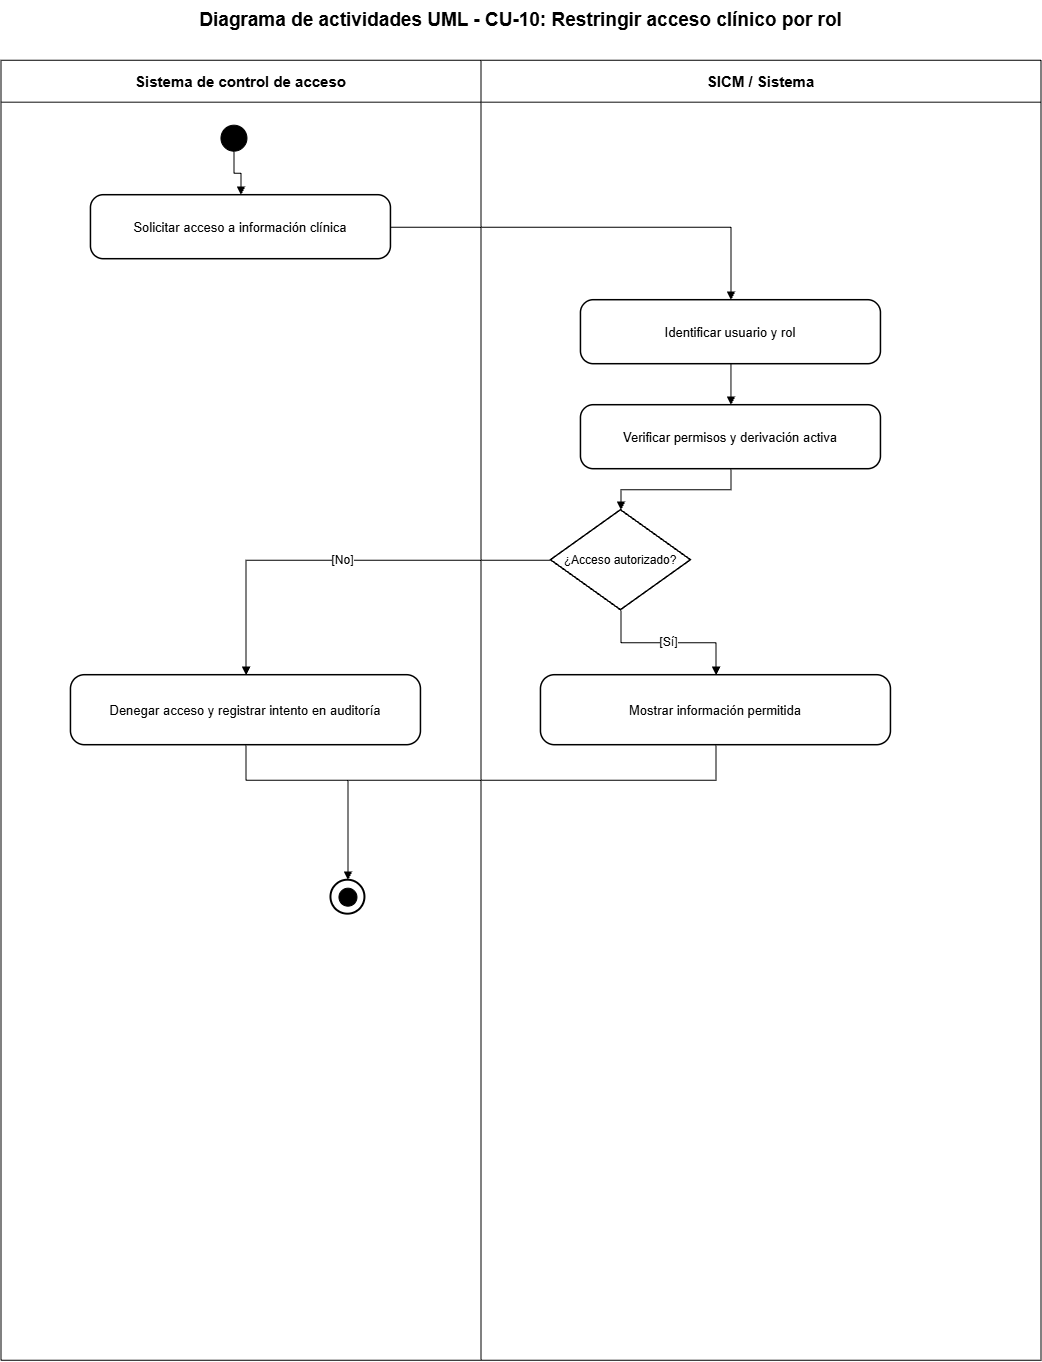

The diagram above was exported from draw.io. Its source (the exported page's mxGraphModel, read from the mxfile embedded in the PNG):
<mxGraphModel dx="3142" dy="1651" grid="1" gridSize="10" guides="1" tooltips="1" connect="1" arrows="1" fold="1" page="1" pageScale="1" pageWidth="1200" pageHeight="1500" math="0" shadow="0">
  <root>
    <mxCell id="0" />
    <mxCell id="1" parent="0" />
    <mxCell id="lane-a" parent="1" style="swimlane;html=1;horizontal=1;startSize=42;fillColor=#ffffff;swimlaneFillColor=#ffffff;strokeColor=#000000;fontColor=#000000;fontStyle=1;fontSize=15;" value="Sistema de control de acceso" vertex="1">
      <mxGeometry height="1300" width="480" x="80" y="80" as="geometry" />
    </mxCell>
    <mxCell id="final-outer" parent="lane-a" style="ellipse;html=1;aspect=fixed;fillColor=#ffffff;strokeColor=#000000;strokeWidth=2;" value="" vertex="1">
      <mxGeometry height="34" width="34" x="330" y="820" as="geometry" />
    </mxCell>
    <mxCell id="final-inner" parent="lane-a" style="ellipse;html=1;aspect=fixed;fillColor=#000000;strokeColor=#000000;perimeter=ellipsePerimeter;" value="" vertex="1">
      <mxGeometry height="18" width="18" x="338" y="828" as="geometry" />
    </mxCell>
    <mxCell id="lane-s" parent="1" style="swimlane;html=1;horizontal=1;startSize=42;fillColor=#ffffff;swimlaneFillColor=#ffffff;strokeColor=#000000;fontColor=#000000;fontStyle=1;fontSize=15;" value="SICM / Sistema" vertex="1">
      <mxGeometry height="1300" width="560" x="560" y="80" as="geometry" />
    </mxCell>
    <mxCell id="title" parent="1" style="text;html=1;strokeColor=none;fillColor=none;align=center;verticalAlign=middle;fontStyle=1;fontSize=19;fontColor=#000000;" value="Diagrama de actividades UML - CU-10: Restringir acceso clínico por rol" vertex="1">
      <mxGeometry height="40" width="1000" x="100" y="20" as="geometry" />
    </mxCell>
    <mxCell id="start" parent="1" style="ellipse;html=1;aspect=fixed;fillColor=#000000;strokeColor=#000000;" value="" vertex="1">
      <mxGeometry height="26" width="26" x="300" y="145" as="geometry" />
    </mxCell>
    <mxCell id="step-0" parent="1" style="rounded=1;arcSize=20;whiteSpace=wrap;html=1;fillColor=#ffffff;strokeColor=#000000;strokeWidth=1.5;fontColor=#000000;fontSize=13;" value="Solicitar acceso a información clínica" vertex="1">
      <mxGeometry height="64" width="300" x="170" y="215" as="geometry" />
    </mxCell>
    <mxCell id="e-0" edge="1" parent="1" source="start" style="edgeStyle=orthogonalEdgeStyle;rounded=0;orthogonalLoop=1;jettySize=auto;html=1;endArrow=block;endFill=1;strokeColor=#000000;fontColor=#000000;fontSize=12;" target="step-0" value="">
      <mxGeometry relative="1" as="geometry" />
    </mxCell>
    <mxCell id="step-1" parent="1" style="rounded=1;arcSize=20;whiteSpace=wrap;html=1;fillColor=#ffffff;strokeColor=#000000;strokeWidth=1.5;fontColor=#000000;fontSize=13;" value="Identificar usuario y rol" vertex="1">
      <mxGeometry height="64" width="300" x="660" y="320" as="geometry" />
    </mxCell>
    <mxCell id="e-1" edge="1" parent="1" source="step-0" style="edgeStyle=orthogonalEdgeStyle;rounded=0;orthogonalLoop=1;jettySize=auto;html=1;endArrow=block;endFill=1;strokeColor=#000000;fontColor=#000000;fontSize=12;" target="step-1" value="">
      <mxGeometry relative="1" as="geometry" />
    </mxCell>
    <mxCell id="step-2" parent="1" style="rounded=1;arcSize=20;whiteSpace=wrap;html=1;fillColor=#ffffff;strokeColor=#000000;strokeWidth=1.5;fontColor=#000000;fontSize=13;" value="Verificar permisos y derivación activa" vertex="1">
      <mxGeometry height="64" width="300" x="660" y="425" as="geometry" />
    </mxCell>
    <mxCell id="e-2" edge="1" parent="1" source="step-1" style="edgeStyle=orthogonalEdgeStyle;rounded=0;orthogonalLoop=1;jettySize=auto;html=1;endArrow=block;endFill=1;strokeColor=#000000;fontColor=#000000;fontSize=12;" target="step-2" value="">
      <mxGeometry relative="1" as="geometry" />
    </mxCell>
    <mxCell id="decision" parent="1" style="rhombus;whiteSpace=wrap;html=1;fillColor=#ffffff;strokeColor=#000000;strokeWidth=1.5;fontColor=#000000;fontSize=12;" value="¿Acceso autorizado?" vertex="1">
      <mxGeometry height="100" width="140" x="630" y="530" as="geometry" />
    </mxCell>
    <mxCell id="e-decision" edge="1" parent="1" source="step-2" style="edgeStyle=orthogonalEdgeStyle;rounded=0;orthogonalLoop=1;jettySize=auto;html=1;endArrow=block;endFill=1;strokeColor=#000000;fontColor=#000000;fontSize=12;" target="decision" value="">
      <mxGeometry relative="1" as="geometry" />
    </mxCell>
    <mxCell id="yes" parent="1" style="rounded=1;arcSize=20;whiteSpace=wrap;html=1;fillColor=#ffffff;strokeColor=#000000;strokeWidth=1.5;fontColor=#000000;fontSize=13;" value="Mostrar información permitida" vertex="1">
      <mxGeometry height="70" width="350" x="620" y="695" as="geometry" />
    </mxCell>
    <mxCell id="no" parent="1" style="rounded=1;arcSize=20;whiteSpace=wrap;html=1;fillColor=#ffffff;strokeColor=#000000;strokeWidth=1.5;fontColor=#000000;fontSize=13;" value="Denegar acceso y registrar intento en auditoría" vertex="1">
      <mxGeometry height="70" width="350" x="150" y="695" as="geometry" />
    </mxCell>
    <mxCell id="e-yes" edge="1" parent="1" source="decision" style="edgeStyle=orthogonalEdgeStyle;rounded=0;orthogonalLoop=1;jettySize=auto;html=1;endArrow=block;endFill=1;strokeColor=#000000;fontColor=#000000;fontSize=12;" target="yes" value="[Sí]">
      <mxGeometry relative="1" as="geometry" />
    </mxCell>
    <mxCell id="e-no" edge="1" parent="1" source="decision" style="edgeStyle=orthogonalEdgeStyle;rounded=0;orthogonalLoop=1;jettySize=auto;html=1;endArrow=block;endFill=1;strokeColor=#000000;fontColor=#000000;fontSize=12;" target="no" value="[No]">
      <mxGeometry relative="1" as="geometry" />
    </mxCell>
    <mxCell id="e-final-yes" edge="1" parent="1" source="yes" style="edgeStyle=orthogonalEdgeStyle;rounded=0;orthogonalLoop=1;jettySize=auto;html=1;endArrow=block;endFill=1;strokeColor=#000000;fontColor=#000000;fontSize=12;" target="final-outer" value="">
      <mxGeometry relative="1" as="geometry">
        <Array as="points">
          <mxPoint x="795" y="800" />
          <mxPoint x="427" y="800" />
        </Array>
      </mxGeometry>
    </mxCell>
    <mxCell id="e-final-no" edge="1" parent="1" source="no" style="edgeStyle=orthogonalEdgeStyle;rounded=0;orthogonalLoop=1;jettySize=auto;html=1;endArrow=block;endFill=1;strokeColor=#000000;fontColor=#000000;fontSize=12;" target="final-outer" value="">
      <mxGeometry relative="1" as="geometry">
        <Array as="points">
          <mxPoint x="325" y="800" />
          <mxPoint x="427" y="800" />
        </Array>
      </mxGeometry>
    </mxCell>
  </root>
</mxGraphModel>